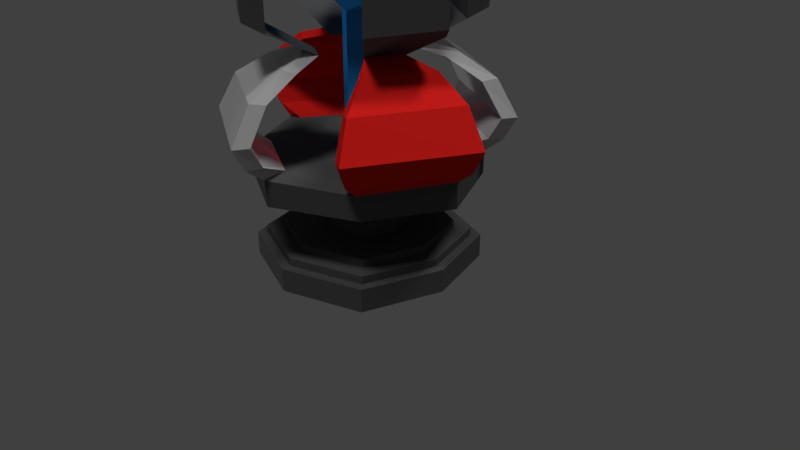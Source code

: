 # Source: TurretBunkerV4.blend  (saved by Blender 2.79.0; exported with 4.5.12 LTS)
import bpy
from mathutils import Matrix  # noqa: F401  (used for matrix-valued properties, if any)

bpy.ops.wm.read_factory_settings(use_empty=True)
scene = bpy.context.scene
scene.name = 'Scene'

# ---- collections
col_collection_1 = bpy.data.collections.new('Collection 1'); scene.collection.children.link(col_collection_1)

# ---- materials (node trees are filled in below, after node groups)
mat_black = bpy.data.materials.new('Black')
mat_black.alpha_threshold = 0.0
mat_black.roughness = 0.5
mat_grey = bpy.data.materials.new('Grey')
mat_grey.alpha_threshold = 0.0
mat_grey.roughness = 0.5
mat_red = bpy.data.materials.new('Red')
mat_red.alpha_threshold = 0.0
mat_red.roughness = 0.5
mat_blue = bpy.data.materials.new('Blue')
mat_blue.alpha_threshold = 0.0
mat_blue.roughness = 0.5

# ---- material node trees
mat_black.use_nodes = True; mat_black.node_tree.nodes.clear()
_N = mat_black.node_tree.nodes; _L = mat_black.node_tree.links
n0 = _N.new('ShaderNodeOutputMaterial'); n0.name = 'Material Output'; n0.location = (300, 300)
n1 = _N.new('ShaderNodeBsdfPrincipled'); n1.name = 'Principled BSDF'; n1.location = (10, 300)
n1.width = 150
n1.subsurface_method = 'BURLEY'
n1.inputs[0].default_value = (0.08984, 0.08984, 0.08984, 1.0)
n1.inputs[2].default_value = 0.0
n1.inputs[3].default_value = 1.45
n1.inputs[9].default_value = (1.0, 1.0, 1.0)
n1.inputs[13].default_value = 0.0
_L.new(n1.outputs[0], n0.inputs[0])
n0.is_active_output = True
mat_grey.use_nodes = True; mat_grey.node_tree.nodes.clear()
_N = mat_grey.node_tree.nodes; _L = mat_grey.node_tree.links
n0 = _N.new('ShaderNodeOutputMaterial'); n0.name = 'Material Output'; n0.location = (300, 300)
n1 = _N.new('ShaderNodeBsdfPrincipled'); n1.name = 'Principled BSDF'; n1.location = (10, 300)
n1.width = 150
n1.subsurface_method = 'BURLEY'
n1.inputs[0].default_value = (0.5543, 0.5543, 0.5543, 1.0)
n1.inputs[2].default_value = 0.0
n1.inputs[3].default_value = 1.45
n1.inputs[9].default_value = (1.0, 1.0, 1.0)
_L.new(n1.outputs[0], n0.inputs[0])
n0.is_active_output = True
mat_red.use_nodes = True; mat_red.node_tree.nodes.clear()
_N = mat_red.node_tree.nodes; _L = mat_red.node_tree.links
n0 = _N.new('ShaderNodeOutputMaterial'); n0.name = 'Material Output'; n0.location = (300, 300)
n1 = _N.new('ShaderNodeBsdfPrincipled'); n1.name = 'Principled BSDF'; n1.location = (10, 300)
n1.width = 150
n1.subsurface_method = 'BURLEY'
n1.inputs[0].default_value = (0.8, 0.01734, 0.01452, 1.0)
n1.inputs[2].default_value = 0.0
n1.inputs[3].default_value = 1.45
n1.inputs[9].default_value = (1.0, 1.0, 1.0)
n1.inputs[13].default_value = 0.0
_L.new(n1.outputs[0], n0.inputs[0])
n0.is_active_output = True
mat_blue.use_nodes = True; mat_blue.node_tree.nodes.clear()
_N = mat_blue.node_tree.nodes; _L = mat_blue.node_tree.links
n0 = _N.new('ShaderNodeOutputMaterial'); n0.name = 'Material Output'; n0.location = (300, 300)
n1 = _N.new('ShaderNodeBsdfDiffuse'); n1.name = 'Diffuse BSDF'; n1.location = (10, 300)
n1.inputs[0].default_value = (0.02849, 0.301, 0.8, 1.0)
_L.new(n1.outputs[0], n0.inputs[0])
n0.is_active_output = True

# ---- world
world_world = bpy.data.worlds.new('World'); scene.world = world_world
world_world.color = (0.05088, 0.05088, 0.05088)
world_world.use_sun_shadow = False
world_world.sun_shadow_jitter_overblur = 0.0
world_world.cycles.sampling_method = 'MANUAL'

# ---- cameras
cam_camera = bpy.data.cameras.new('Camera')
cam_camera.clip_end = 100.0
cam_camera.lens = 35.0
cam_camera.sensor_width = 32.0
cam_camera.sensor_height = 18.0
cam_camera.ortho_scale = 7.314
cam_camera.dof.focus_distance = 0.0

# ---- lights
light_sun_002 = bpy.data.lights.new('Sun.002', 'SUN')
light_sun_002.transmission_factor = 0.0
light_sun_002.angle = 0.1993
light_sun_002.energy = 1.0
light_sun_002.shadow_buffer_clip_start = 0.5
light_sun_002.shadow_soft_size = 0.1
light_sun_002.shadow_cascade_max_distance = 1000.0
light_sun_001 = bpy.data.lights.new('Sun.001', 'SUN')
light_sun_001.transmission_factor = 0.0
light_sun_001.angle = 0.1993
light_sun_001.energy = 1.0
light_sun_001.shadow_buffer_clip_start = 0.5
light_sun_001.shadow_soft_size = 0.1
light_sun_001.shadow_cascade_max_distance = 1000.0
light_sun = bpy.data.lights.new('Sun', 'SUN')
light_sun.transmission_factor = 0.0
light_sun.angle = 0.1993
light_sun.energy = 1.0
light_sun.shadow_buffer_clip_start = 0.5
light_sun.shadow_soft_size = 0.1
light_sun.shadow_cascade_max_distance = 1000.0

# ---- meshes
me_cube = bpy.data.meshes.new('Cube')
me_cube.from_pydata([(-1.0, -1.0, 1.152), (-1.0, 1.0, 1.152), (1.0, -1.0, 1.152), (1.0, 1.0, 1.152), (0.0, 1.5, 1.152), (0.0, -1.5, 1.152), (-1.5, 0.0, 1.152), (1.5, 0.0, 1.152), (0.0, 0.0, 1.152), (-0.9849, 1.016, 1.454), (1.022, 0.977, 1.454), (0.9765, -1.026, 1.454), (0.005897, -1.517, 1.48), (-0.007859, 1.503, 1.48), (1.503, 0.003665, 1.48), (-1.511, -0.01376, 1.48), (-1.024, -0.9908, 1.454), (-0.1844, 0.1844, 1.464), (0.1844, 0.1844, 1.464), (0.1844, -0.1844, 1.464), (0.0, -0.2766, 1.464), (0.0, 0.2766, 1.464), (0.2766, 0.0, 1.464), (-0.2766, 0.0, 1.464), (-0.1844, -0.1844, 1.464), (-0.3342, 0.3342, 3.345), (0.3342, 0.3342, 3.345), (0.3342, -0.3342, 3.345), (0.0, -0.5013, 3.345), (0.0, 0.5013, 3.345), (0.5013, -7.633e-10, 3.345), (-0.5013, -7.633e-10, 3.345), (-0.3342, -0.3342, 3.345), (-0.6076, 0.6076, 3.665), (0.6076, 0.6076, 3.665), (0.6076, -0.6076, 3.665), (0.0, -0.9113, 3.665), (0.0, 0.9113, 3.665), (0.9113, -7.633e-10, 3.665), (-0.9113, -7.633e-10, 3.665), (-0.6076, -0.6076, 3.665), (-0.1735, 0.1735, 5.167), (0.1735, 0.1735, 5.167), (0.1735, -0.1735, 5.167), (0.0, -0.2603, 5.167), (0.0, 0.2603, 5.167), (0.2603, -7.633e-10, 5.167), (-0.2603, -7.633e-10, 5.167), (-0.1735, -0.1735, 5.167), (-0.5421, 0.5421, 4.416), (0.0, 0.8131, 4.416), (0.0, -0.8131, 4.416), (-0.5421, -0.5421, 4.416), (0.5421, 0.5421, 4.416), (0.8131, -2.706e-10, 4.416), (0.5421, -0.5421, 4.416), (-0.8131, -2.706e-10, 4.416), (-0.7869, 0.8555, 1.51), (0.8614, 0.7791, 1.51), (0.7786, -0.8656, 1.51), (0.04258, -1.257, 1.536), (-0.04454, 1.243, 1.536), (1.243, 0.04035, 1.536), (-1.251, -0.05044, 1.536), (-0.8634, -0.7928, 1.51), (0.0, 0.0, 1.152), (-1.897, -0.02751, 1.942), (-1.637, -0.02751, 2.393), (-1.178, -0.02751, 2.668), (-0.7517, 0.08001, 2.787), (-1.736, -0.02751, 1.648), (-1.157, 1.356, 1.921), (-1.027, 1.131, 2.372), (-0.7976, 0.7334, 2.647), (-0.5268, 0.4483, 2.765), (-1.077, 1.217, 1.627), (-0.01572, 1.881, 1.942), (-0.01572, 1.621, 2.393), (-0.01572, 1.162, 2.668), (0.09195, 0.7352, 2.787), (-0.01572, 1.721, 1.648), (1.368, 1.141, 1.921), (1.143, 1.011, 2.372), (0.7452, 0.7819, 2.647), (0.4602, 0.5104, 2.765), (1.229, 1.061, 1.627), (0.01179, -1.909, 1.942), (0.01179, -1.649, 2.393), (0.01179, -1.19, 2.668), (-0.09646, -0.7636, 2.787), (0.01179, -1.748, 1.648), (-1.372, -1.169, 1.921), (-1.147, -1.039, 2.372), (-0.7491, -0.8094, 2.647), (-0.4648, -0.5387, 2.765), (-1.233, -1.089, 1.627), (1.88, 0.00733, 1.942), (1.62, 0.00733, 2.393), (1.161, 0.00733, 2.668), (0.7356, -0.09932, 2.787), (1.72, 0.00733, 1.648), (1.141, -1.376, 1.921), (1.01, -1.151, 2.372), (0.7809, -0.7536, 2.647), (0.5107, -0.4676, 2.765), (1.06, -1.237, 1.627), (0.0, 0.0, 0.9517), (-1.72, -0.1215, 1.941), (-1.472, -0.1172, 2.364), (-1.044, -0.1038, 2.615), (-0.657, 0.001928, 2.721), (-1.57, -0.1127, 1.678), (-0.9806, 1.262, 1.921), (-0.8619, 1.041, 2.344), (-0.6615, 0.6561, 2.595), (-0.4322, 0.3702, 2.699), (-0.9107, 1.132, 1.657), (-0.1097, 1.705, 1.941), (-0.1054, 1.457, 2.364), (-0.09198, 1.028, 2.615), (0.01387, 0.6406, 2.721), (-0.1009, 1.554, 1.678), (1.274, 0.9649, 1.921), (1.053, 0.8462, 2.344), (0.6679, 0.6458, 2.595), (0.3822, 0.4157, 2.699), (1.144, 0.8949, 1.657), (0.1057, -1.732, 1.941), (0.1015, -1.484, 2.364), (0.08806, -1.056, 2.615), (-0.01838, -0.669, 2.721), (0.097, -1.582, 1.678), (-1.278, -0.9924, 1.921), (-1.056, -0.8737, 2.344), (-0.6719, -0.6733, 2.595), (-0.3867, -0.4441, 2.699), (-1.148, -0.9225, 1.657), (1.704, 0.1013, 1.941), (1.456, 0.09705, 2.364), (1.028, 0.0836, 2.615), (0.6409, -0.02124, 2.721), (1.553, 0.09254, 1.678), (0.9639, -1.282, 1.921), (0.8452, -1.061, 2.344), (0.6448, -0.6763, 2.595), (0.4161, -0.3895, 2.699), (0.894, -1.152, 1.657), (-1.52, 0.1746, 3.194), (-1.064, 0.9219, 3.151), (0.1919, 1.504, 3.194), (0.9392, 1.048, 3.151), (-0.1904, -1.537, 3.194), (-0.9377, -1.081, 3.151), (1.498, -0.1893, 3.194), (1.042, -0.9366, 3.151), (-1.328, 0.01618, 3.06), (-0.8716, 0.7635, 3.017), (0.03344, 1.312, 3.06), (0.7807, 0.8558, 3.017), (-0.03199, -1.345, 3.06), (-0.7793, -0.8889, 3.017), (1.306, -0.03082, 3.06), (0.8495, -0.7781, 3.017), (-1.52, 0.1746, 3.795), (-1.064, 0.9219, 3.752), (0.1919, 1.504, 3.795), (0.9392, 1.048, 3.752), (-0.1904, -1.537, 3.795), (-0.9377, -1.081, 3.752), (1.498, -0.1893, 3.795), (1.042, -0.9366, 3.752), (-1.328, 0.01618, 3.661), (-0.8716, 0.7635, 3.618), (0.03344, 1.312, 3.661), (0.7807, 0.8558, 3.618), (-0.03199, -1.345, 3.661), (-0.7793, -0.8889, 3.618), (1.306, -0.03082, 3.661), (0.8495, -0.7781, 3.618), (0.1844, -0.1844, 3.15), (0.0, -0.2766, 3.15), (0.2766, 0.0, 3.15), (-0.2766, 0.0, 3.15), (-0.1844, 0.1844, 3.15), (-0.1844, -0.1844, 3.15), (0.0, 0.2766, 3.15), (0.1844, 0.1844, 3.15)], [], [(8, 7, 2, 5), (6, 8, 5, 0), (1, 4, 8, 6), (4, 3, 7, 8), (6, 15, 9, 1), (4, 13, 10, 3), (7, 14, 11, 2), (5, 12, 16, 0), (2, 11, 12, 5), (1, 9, 13, 4), (3, 10, 14, 7), (0, 16, 15, 6), (59, 11, 12, 60), (58, 10, 14, 62), (57, 9, 13, 61), (64, 16, 15, 63), (180, 179, 27, 28), (179, 181, 30, 27), (183, 182, 31, 25), (182, 184, 32, 31), (185, 183, 25, 29), (184, 180, 28, 32), (186, 185, 29, 26), (181, 186, 26, 30), (30, 26, 34, 38), (28, 27, 35, 36), (27, 30, 38, 35), (25, 31, 39, 33), (31, 32, 40, 39), (29, 25, 33, 37), (32, 28, 36, 40), (26, 29, 37, 34), (50, 49, 41, 45), (52, 51, 44, 48), (53, 50, 45, 42), (54, 53, 42, 46), (51, 55, 43, 44), (55, 54, 46, 43), (49, 56, 47, 41), (56, 52, 48, 47), (47, 48, 44, 43, 46, 42, 45, 41), (39, 40, 52, 56), (33, 39, 56, 49), (35, 38, 54, 55), (36, 35, 55, 51), (38, 34, 53, 54), (34, 37, 50, 53), (40, 36, 51, 52), (37, 33, 49, 50), (23, 63, 64, 24), (24, 64, 60, 20), (20, 60, 59, 19), (19, 59, 62, 22), (22, 62, 58, 18), (18, 58, 61, 21), (21, 61, 57, 17), (17, 57, 63, 23), (68, 69, 74, 73), (67, 68, 73, 72), (66, 67, 72, 71), (70, 66, 71, 75), (15, 70, 75, 9), (78, 79, 84, 83), (77, 78, 83, 82), (76, 77, 82, 81), (80, 76, 81, 85), (13, 80, 85, 10), (88, 89, 94, 93), (87, 88, 93, 92), (86, 87, 92, 91), (90, 86, 91, 95), (12, 90, 95, 16), (98, 99, 104, 103), (97, 98, 103, 102), (96, 97, 102, 101), (100, 96, 101, 105), (14, 100, 105, 11), (109, 114, 115, 110), (108, 113, 114, 109), (107, 112, 113, 108), (111, 116, 112, 107), (63, 57, 116, 111), (119, 124, 125, 120), (118, 123, 124, 119), (117, 122, 123, 118), (121, 126, 122, 117), (61, 58, 126, 121), (129, 134, 135, 130), (128, 133, 134, 129), (127, 132, 133, 128), (131, 136, 132, 127), (60, 64, 136, 131), (139, 144, 145, 140), (138, 143, 144, 139), (137, 142, 143, 138), (141, 146, 142, 137), (62, 59, 146, 141), (66, 70, 111, 107), (67, 66, 107, 108), (68, 67, 108, 109), (69, 68, 109, 110), (70, 15, 63, 111), (75, 71, 112, 116), (71, 72, 113, 112), (72, 73, 114, 113), (73, 74, 115, 114), (9, 75, 116, 57), (145, 104, 154, 162), (15, 9, 57, 63), (76, 80, 121, 117), (77, 76, 117, 118), (78, 77, 118, 119), (79, 78, 119, 120), (80, 13, 61, 121), (85, 81, 122, 126), (81, 82, 123, 122), (82, 83, 124, 123), (83, 84, 125, 124), (10, 85, 126, 58), (79, 120, 157, 149), (13, 10, 58, 61), (86, 90, 131, 127), (87, 86, 127, 128), (88, 87, 128, 129), (89, 88, 129, 130), (90, 12, 60, 131), (95, 91, 132, 136), (91, 92, 133, 132), (92, 93, 134, 133), (93, 94, 135, 134), (16, 95, 136, 64), (125, 84, 150, 158), (12, 16, 64, 60), (96, 100, 141, 137), (97, 96, 137, 138), (98, 97, 138, 139), (99, 98, 139, 140), (100, 14, 62, 141), (105, 101, 142, 146), (101, 102, 143, 142), (102, 103, 144, 143), (103, 104, 145, 144), (11, 105, 146, 59), (89, 130, 159, 151), (14, 11, 59, 62), (154, 153, 169, 170), (149, 157, 173, 165), (152, 151, 167, 168), (156, 148, 164, 172), (94, 89, 151, 152), (140, 145, 162, 161), (115, 74, 148, 156), (104, 99, 153, 154), (110, 115, 156, 155), (99, 140, 161, 153), (120, 125, 158, 157), (84, 79, 149, 150), (130, 135, 160, 159), (74, 69, 147, 148), (69, 110, 155, 147), (135, 94, 152, 160), (164, 163, 171, 172), (166, 165, 173, 174), (168, 167, 175, 176), (170, 169, 177, 178), (158, 150, 166, 174), (155, 156, 172, 171), (151, 159, 175, 167), (157, 158, 174, 173), (160, 152, 168, 176), (159, 160, 176, 175), (153, 161, 177, 169), (161, 162, 178, 177), (148, 147, 163, 164), (162, 154, 170, 178), (147, 155, 171, 163), (150, 149, 165, 166), (22, 18, 186, 181), (18, 21, 185, 186), (24, 20, 180, 184), (21, 17, 183, 185), (23, 24, 184, 182), (17, 23, 182, 183), (19, 22, 181, 179), (20, 19, 179, 180)])
me_cube.polygons.foreach_set('material_index', [0, 0, 0, 0, 0, 0, 0, 0, 0, 0, 0, 0, 0, 0, 0, 0, 3, 3, 3, 3, 3, 3, 3, 3, 3, 3, 3, 3, 3, 3, 3, 3, 3, 3, 3, 3, 3, 3, 3, 3, 3, 3, 3, 3, 3, 3, 3, 3, 3, 0, 0, 0, 0, 0, 0, 0, 0, 2, 2, 2, 2, 2, 1, 1, 1, 1, 1, 1, 1, 1, 1, 1, 2, 2, 2, 2, 2, 2, 2, 2, 2, 2, 1, 1, 1, 1, 1, 1, 1, 1, 1, 1, 2, 2, 2, 2, 2, 2, 2, 2, 2, 2, 2, 2, 2, 2, 2, 0, 2, 1, 1, 1, 1, 1, 1, 1, 1, 1, 1, 0, 1, 1, 1, 1, 1, 1, 1, 1, 1, 1, 1, 0, 1, 2, 2, 2, 2, 2, 2, 2, 2, 2, 2, 0, 2, 0, 0, 0, 0, 0, 0, 0, 0, 0, 0, 0, 0, 0, 0, 0, 0, 0, 0, 0, 0, 0, 0, 0, 0, 0, 0, 0, 0, 0, 0, 0, 0, 3, 3, 3, 3, 3, 3, 3, 3])
me_cube.materials.append(mat_black)
me_cube.materials.append(mat_grey)
me_cube.materials.append(mat_red)
me_cube.materials.append(mat_blue)
me_cube.use_remesh_preserve_volume = False
me_cube.use_remesh_preserve_attributes = False
me_cube.use_mirror_vertex_groups = False
me_cube.update()
me_cube_001 = bpy.data.meshes.new('Cube.001')
me_cube_001.from_pydata([(-1.0, -1.0, 0.005188), (-1.0, -1.0, 1.191), (-1.0, 1.0, 0.005188), (-1.0, 1.0, 1.191), (1.0, -1.0, 0.005188), (1.0, -1.0, 1.191), (1.0, 1.0, 0.005188), (1.0, 1.0, 1.191), (-1.309, 0.0, 0.005188), (-1.309, 0.0, 1.191), (1.309, 0.0, 0.005188), (1.309, 0.0, 1.191), (0.0, 1.357, 0.005188), (0.0, 1.357, 1.191), (0.0, -1.357, 0.005188), (0.0, -1.357, 1.191), (-0.9113, -0.9113, 1.191), (0.0, 0.0, 0.005188), (-0.9113, 0.9113, 1.191), (0.9113, -0.9113, 1.191), (0.9113, 0.9113, 1.191), (-1.193, 0.0, 1.191), (1.193, 0.0, 1.191), (0.0, 1.237, 1.191), (0.0, -1.237, 1.191), (-0.9113, -0.9113, 1.59), (-0.9113, 0.9113, 1.59), (0.9113, -0.9113, 1.59), (0.9113, 0.9113, 1.59), (-1.193, 0.0, 1.59), (1.193, 0.0, 1.59), (0.0, 1.237, 1.59), (0.0, -1.237, 1.59), (-0.7578, -0.7578, 1.59), (-0.7578, 0.7578, 1.59), (0.7578, -0.7578, 1.59), (0.7578, 0.7578, 1.59), (-0.992, 0.0, 1.59), (0.992, 0.0, 1.59), (0.0, 1.028, 1.59), (0.0, -1.028, 1.59), (-0.7578, -0.7578, 1.995), (-0.7578, 0.7578, 1.995), (0.7578, -0.7578, 1.995), (0.7578, 0.7578, 1.995), (-0.992, 0.0, 1.995), (0.992, 0.0, 1.995), (0.0, 1.028, 1.995), (0.0, -1.028, 1.995), (-0.3628, -0.3628, 5.586), (-0.3628, 0.3628, 5.586), (0.3628, -0.3628, 5.586), (0.3628, 0.3628, 5.586), (-0.475, 0.0, 5.586), (0.475, 0.0, 5.586), (0.0, 0.4923, 5.586), (0.0, -0.4923, 5.586), (0.0, -0.4923, 1.995), (0.0, 0.4923, 1.995), (0.475, 0.0, 1.995), (-0.475, 0.0, 1.995), (0.3628, 0.3628, 1.995), (0.3628, -0.3628, 1.995), (-0.3628, 0.3628, 1.995), (-0.3628, -0.3628, 1.995)], [], [(8, 9, 3, 2), (12, 13, 7, 6), (10, 11, 5, 4), (14, 15, 1, 0), (17, 10, 4, 14), (11, 7, 20, 22), (5, 11, 22, 19), (12, 6, 10, 17), (6, 7, 11, 10), (0, 1, 9, 8), (2, 12, 17, 8), (13, 3, 18, 23), (15, 5, 19, 24), (8, 17, 14, 0), (4, 5, 15, 14), (2, 3, 13, 12), (9, 1, 16, 21), (3, 9, 21, 18), (1, 15, 24, 16), (7, 13, 23, 20), (23, 18, 26, 31), (21, 16, 25, 29), (18, 21, 29, 26), (24, 19, 27, 32), (19, 22, 30, 27), (22, 20, 28, 30), (16, 24, 32, 25), (20, 23, 31, 28), (26, 29, 37, 34), (27, 30, 38, 35), (31, 26, 34, 39), (29, 25, 33, 37), (28, 31, 39, 36), (25, 32, 40, 33), (32, 27, 35, 40), (30, 28, 36, 38), (40, 35, 43, 48), (38, 36, 44, 46), (34, 37, 45, 42), (35, 38, 46, 43), (39, 34, 42, 47), (37, 33, 41, 45), (36, 39, 47, 44), (33, 40, 48, 41), (58, 63, 50, 55), (63, 60, 53, 50), (60, 64, 49, 53), (64, 57, 56, 49), (62, 59, 54, 51), (59, 61, 52, 54), (57, 62, 51, 56), (45, 41, 64, 60), (43, 46, 59, 62), (44, 47, 58, 61), (48, 43, 62, 57), (46, 44, 61, 59), (42, 45, 60, 63), (41, 48, 57, 64), (61, 58, 55, 52), (47, 42, 63, 58)])
me_cube_001.materials.append(mat_black)
me_cube_001.use_remesh_preserve_volume = False
me_cube_001.use_remesh_preserve_attributes = False
me_cube_001.use_mirror_vertex_groups = False
me_cube_001.update()

# ---- objects
ob_cube_001 = bpy.data.objects.new('Cube.001', me_cube)
ob_sun_002 = bpy.data.objects.new('Sun.002', light_sun_002)
ob_sun_001 = bpy.data.objects.new('Sun.001', light_sun_001)
ob_sun = bpy.data.objects.new('Sun', light_sun)
ob_cube = bpy.data.objects.new('Cube', me_cube_001)
ob_camera = bpy.data.objects.new('Camera', cam_camera)

# ---- transforms, parenting, visibility, modifiers, constraints
ob_cube_001.location = (0.0, 0.0, 0.0)
ob_cube_001.lineart.crease_threshold = 0.0
ob_sun_002.location = (0.0, 0.0, 0.0)
ob_sun_002.rotation_euler = (0.02406, 2.18, -3.119)
ob_sun_002.lineart.crease_threshold = 0.0
ob_sun_001.location = (0.0, 0.0, 0.0)
ob_sun_001.rotation_euler = (0.0, 0.4108, -1.283)
ob_sun_001.lineart.crease_threshold = 0.0
ob_sun.location = (0.0, 0.0, 0.0)
ob_sun.rotation_euler = (0.0, 0.4108, 0.8267)
ob_sun.lineart.crease_threshold = 0.0
ob_cube.location = (0.0, 0.0, 0.0)
ob_cube.scale = (1.0, 1.0, 0.25)
ob_cube.lineart.crease_threshold = 0.0
ob_camera.location = (7.481, -6.508, 5.344)
ob_camera.rotation_euler = (1.109, 0.0, 0.8149)
ob_camera.lock_rotations_4d = False
ob_camera.empty_display_type = 'ARROWS'
ob_camera.color = (0.0, 0.0, 0.0, 0.0)
ob_camera.display_type = 'WIRE'
ob_camera.lineart.crease_threshold = 0.0

# ---- collection membership
col_collection_1.objects.link(ob_cube_001)
col_collection_1.objects.link(ob_sun_002)
col_collection_1.objects.link(ob_sun_001)
col_collection_1.objects.link(ob_sun)
col_collection_1.objects.link(ob_cube)
col_collection_1.objects.link(ob_camera)

# ---- scene / render settings (as saved in the file)
scene.camera = ob_camera
scene.frame_start = 1; scene.frame_end = 250; scene.frame_set(1)
scene.render.engine = 'CYCLES'
scene.render.resolution_percentage = 50
scene.render.dither_intensity = 0.0
scene.cycles.use_denoising = False
scene.cycles.samples = 128
scene.cycles.sampling_pattern = 'TABULATED_SOBOL'
scene.cycles.use_adaptive_sampling = False
scene.cycles.use_light_tree = False
scene.cycles.blur_glossy = 0.0
scene.cycles.sample_clamp_indirect = 0.0
scene.view_settings.view_transform = 'Standard'
bpy.context.view_layer.update()
